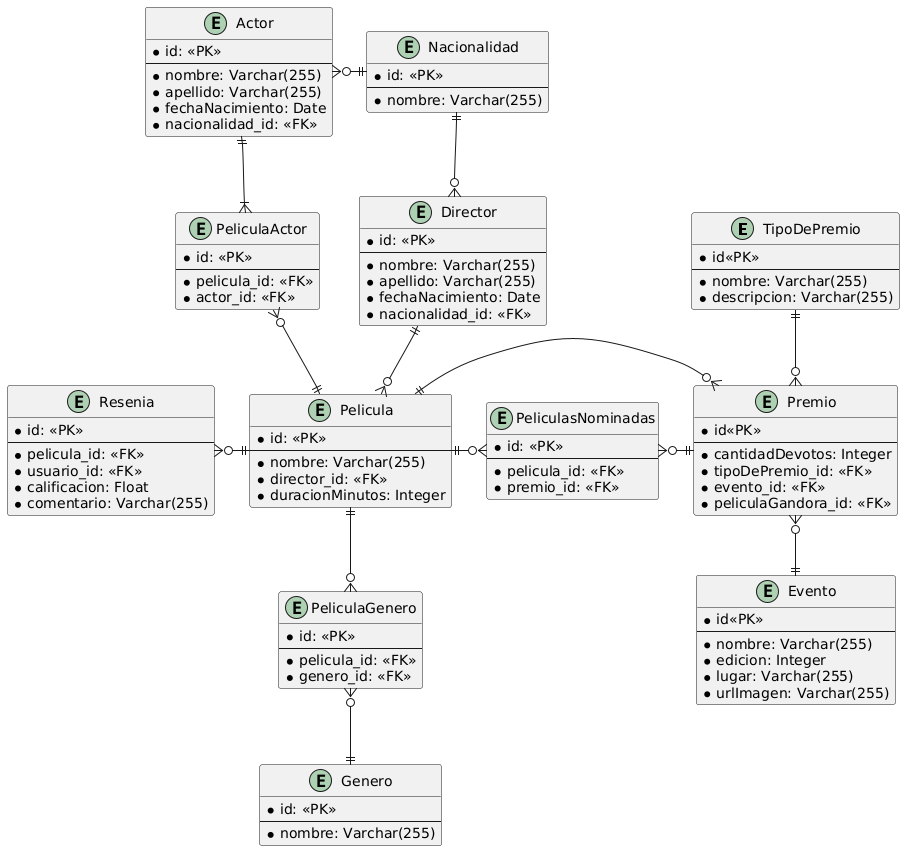

The diagram above was rendered by PlantUML. Its source (embedded in the PNG):
@startuml
entity TipoDePremio {
    *id<<PK>>
    --
    *nombre: Varchar(255)
    *descripcion: Varchar(255)
}

entity Premio {
    *id<<PK>>
    --
    *cantidadDevotos: Integer
    *tipoDePremio_id: <<FK>>
    *evento_id: <<FK>>
    *peliculaGandora_id: <<FK>>
}
TipoDePremio ||--o{ Premio

entity Evento {
    *id<<PK>>
    --
    *nombre: Varchar(255)
    *edicion: Integer
    *lugar: Varchar(255)
    *urlImagen: Varchar(255)
}
Premio }o--|| Evento

entity Pelicula{
 *id: <<PK>>
 --
 *nombre: Varchar(255)
 *director_id: <<FK>>
 *duracionMinutos: Integer
}

entity PeliculasNominadas{
 *id: <<PK>>
 --
 *pelicula_id: <<FK>>
 *premio_id: <<FK>>
}
Pelicula ||-o{ PeliculasNominadas
PeliculasNominadas }o-||Premio
Pelicula ||-o{Premio

entity Genero{
 *id: <<PK>>
 --
 *nombre: Varchar(255)
}

entity PeliculaGenero{
 *id: <<PK>>
 --
 *pelicula_id: <<FK>>
 *genero_id: <<FK>>
}

Pelicula ||--o{PeliculaGenero
PeliculaGenero }o--||Genero

entity Director{
 *id: <<PK>>
 --
 *nombre: Varchar(255)
 *apellido: Varchar(255)
 *fechaNacimiento: Date
 *nacionalidad_id: <<FK>>
}
Director ||--o{ Pelicula

entity Resenia{
 *id: <<PK>>
 --
 *pelicula_id: <<FK>>
 *usuario_id: <<FK>>
 *calificacion: Float
 *comentario: Varchar(255)
}
Resenia }o-|| Pelicula

entity Actor{
 *id: <<PK>>
 --
 *nombre: Varchar(255)
 *apellido: Varchar(255)
 *fechaNacimiento: Date
 *nacionalidad_id: <<FK>>
}

entity PeliculaActor{
 *id: <<PK>>
 --
 *pelicula_id: <<FK>>
 *actor_id: <<FK>>
}
Actor ||--|{ PeliculaActor
PeliculaActor }o--||Pelicula

entity Nacionalidad{
 *id: <<PK>>
 --
 *nombre: Varchar(255)
}
Nacionalidad ||--o{ Director
Actor }o-|| Nacionalidad
@enduml